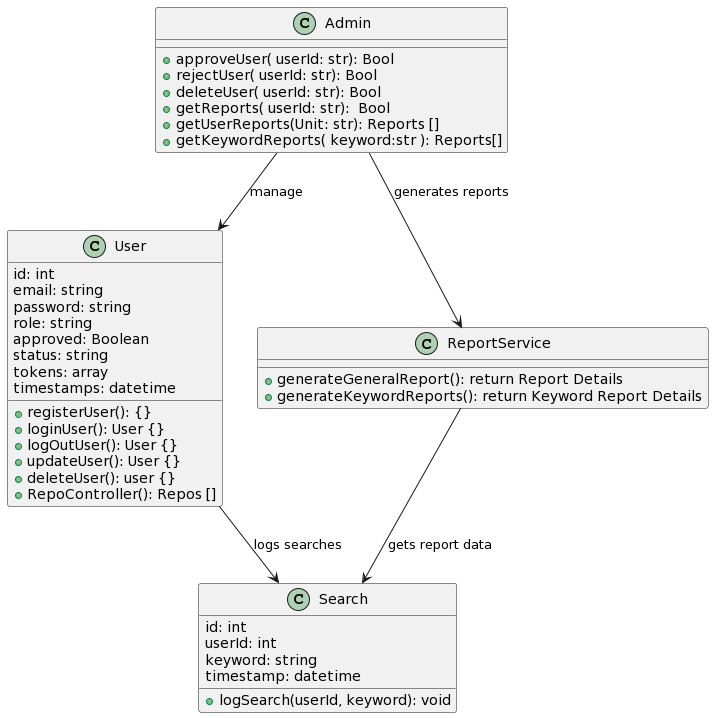

The diagram above was rendered by PlantUML. Its source (embedded in the PNG):
@startuml
class User {
  id: int
  email: string
  password: string
  role: string
  approved: Boolean
  status: string
  tokens: array
  timestamps: datetime
  +registerUser(): {} 
  +loginUser(): User {}
  +logOutUser(): User {}
  +updateUser(): User {}
  +deleteUser(): user {}
  +RepoController(): Repos []
}
class Admin {
  +approveUser( userId: str): Bool
  +rejectUser( userId: str): Bool
  +deleteUser( userId: str): Bool
  +getReports( userId: str):  Bool
  +getUserReports(Unit: str): Reports []
  +getKeywordReports( keyword:str ): Reports[]
}

class Search {
  id: int
  userId: int
  keyword: string
  timestamp: datetime
  +logSearch(userId, keyword): void
}

class ReportService {
  +generateGeneralReport(): return Report Details
  +generateKeywordReports(): return Keyword Report Details
}

User --> Search : logs searches
Admin --> ReportService : generates reports
ReportService --> Search : gets report data
Admin --> User : manage
@enduml